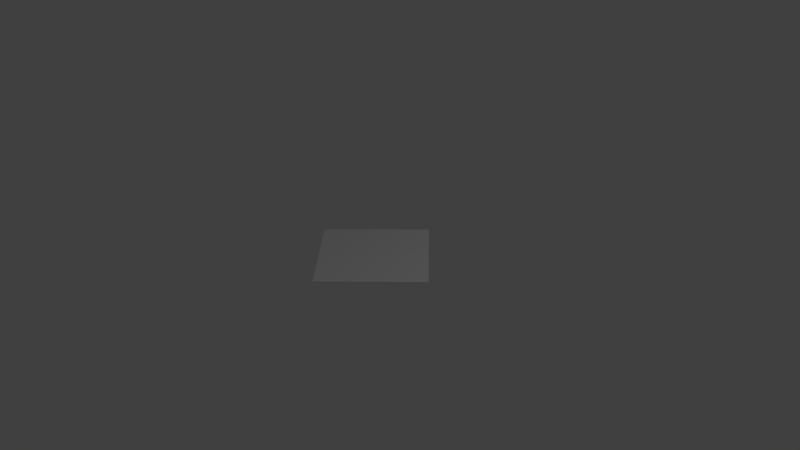# Source: diamond.blend  (saved by Blender 2.70.0; exported with 4.5.12 LTS)
import bpy
from mathutils import Matrix  # noqa: F401  (used for matrix-valued properties, if any)

bpy.ops.wm.read_factory_settings(use_empty=True)
scene = bpy.context.scene
scene.name = 'Scene'

# ---- collections
col_collection_1 = bpy.data.collections.new('Collection 1'); scene.collection.children.link(col_collection_1)

# ---- world
world_world = bpy.data.worlds.new('World'); scene.world = world_world
world_world.color = (0.05088, 0.05088, 0.05088)
world_world.use_sun_shadow = False
world_world.sun_shadow_jitter_overblur = 0.0
world_world.cycles.sampling_method = 'MANUAL'
world_world.cycles.sample_map_resolution = 256

# ---- cameras
cam_camera = bpy.data.cameras.new('Camera')
cam_camera.clip_end = 100.0
cam_camera.lens = 35.0
cam_camera.sensor_width = 32.0
cam_camera.sensor_height = 18.0
cam_camera.ortho_scale = 7.314
cam_camera.dof.focus_distance = 0.0
cam_camera.dof.aperture_fstop = 128.0

# ---- lights
light_lamp = bpy.data.lights.new('Lamp', 'POINT')
light_lamp.transmission_factor = 0.0
light_lamp.cutoff_distance = 30.0
light_lamp.energy = 100.0
light_lamp.shadow_buffer_clip_start = 1.001
light_lamp.shadow_soft_size = 0.1
light_lamp.shadow_maximum_resolution = 0.006
light_lamp.use_absolute_resolution = True
light_lamp.cycles.use_multiple_importance_sampling = False

# ---- meshes
me_plane = bpy.data.meshes.new('Plane')
me_plane.from_pydata([(3.374e-07, -1.001, 0.0), (1.001, 3.374e-07, 0.0), (-1.001, -3.374e-07, 0.0), (-3.374e-07, 1.001, 0.0)], [], [(0, 1, 3, 2)])
me_plane.use_remesh_preserve_volume = False
me_plane.use_remesh_preserve_attributes = False
me_plane.use_mirror_vertex_groups = False
me_plane.update()

# ---- objects
ob_plane = bpy.data.objects.new('Plane', me_plane)
ob_lamp = bpy.data.objects.new('Lamp', light_lamp)
ob_camera = bpy.data.objects.new('Camera', cam_camera)

# ---- transforms, parenting, visibility, modifiers, constraints
ob_plane.location = (0.0, 0.0, 0.0)
ob_plane.lineart.crease_threshold = 0.0
ob_lamp.location = (4.076, 1.005, 5.904)
ob_lamp.rotation_euler = (0.6503, 0.05522, 1.866)
ob_lamp.lock_rotations_4d = False
ob_lamp.empty_display_type = 'ARROWS'
ob_lamp.color = (0.0, 0.0, 0.0, 0.0)
ob_lamp.lineart.crease_threshold = 0.0
ob_camera.location = (7.481, -6.508, 5.344)
ob_camera.rotation_euler = (1.109, 0.01082, 0.8149)
ob_camera.lock_rotations_4d = False
ob_camera.empty_display_type = 'ARROWS'
ob_camera.color = (0.0, 0.0, 0.0, 0.0)
ob_camera.display_type = 'WIRE'
ob_camera.lineart.crease_threshold = 0.0

# ---- collection membership
col_collection_1.objects.link(ob_plane)
col_collection_1.objects.link(ob_lamp)
col_collection_1.objects.link(ob_camera)

# ---- scene / render settings (as saved in the file)
scene.camera = ob_camera
scene.frame_start = 1; scene.frame_end = 250; scene.frame_set(1)
scene.render.engine = 'BLENDER_EEVEE_NEXT'
scene.render.image_settings.color_mode = 'RGB'
scene.render.image_settings.compression = 90
scene.render.resolution_percentage = 50
scene.render.dither_intensity = 0.0
scene.render.bake_margin = 2
scene.render.bake_bias = 0.0
scene.cycles.use_denoising = False
scene.cycles.samples = 10
scene.cycles.sampling_pattern = 'TABULATED_SOBOL'
scene.cycles.light_sampling_threshold = 0.0
scene.cycles.use_adaptive_sampling = False
scene.cycles.use_light_tree = False
scene.cycles.blur_glossy = 0.0
scene.cycles.volume_bounces = 1
scene.cycles.pixel_filter_type = 'GAUSSIAN'
scene.cycles.sample_clamp_indirect = 0.0
scene.view_settings.view_transform = 'Standard'
bpy.context.view_layer.update()
